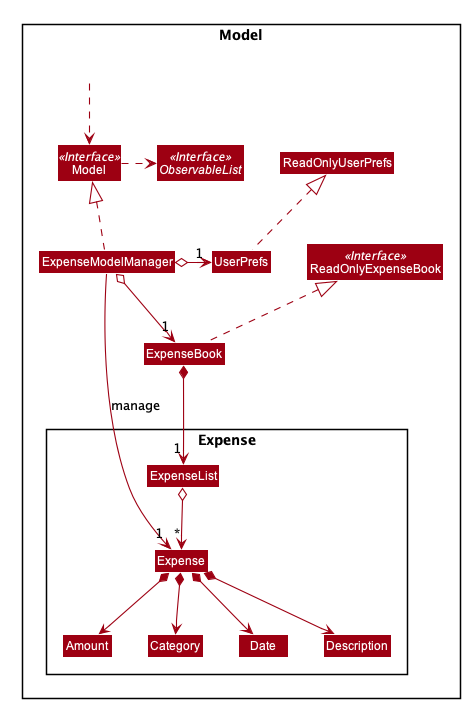

The diagram above was rendered by PlantUML. Its source (embedded in the PNG):
@startuml








skinparam BackgroundColor #FFFFFFF

skinparam Shadowing false

skinparam Class {
    FontColor #FFFFFF
    BorderThickness 1
    BorderColor #FFFFFF
    StereotypeFontColor #FFFFFF
    FontName Arial
}

skinparam Actor {
    BorderColor #000000
    Color #000000
    FontName Arial
}

skinparam Sequence {
    MessageAlign center
    BoxFontSize 15
    BoxPadding 0
    BoxFontColor #FFFFFF
    FontName Arial
}

skinparam Participant {
    FontColor #FFFFFFF
    Padding 20
}

skinparam MinClassWidth 50
skinparam ParticipantPadding 10
skinparam Shadowing false
skinparam DefaultTextAlignment center
skinparam packageStyle Rectangle

hide footbox
hide members
hide circle
skinparam arrowThickness 1.1
skinparam arrowColor #9D0012
skinparam classBackgroundColor #9D0012

Package Model <<Rectangle>>{
Interface ReadOnlyExpenseBook <<Interface>>
Interface Model <<Interface>>
Interface ObservableList <<Interface>>
Class ExpenseBook
Class ReadOnlyExpenseBook
Class Model
Class ExpenseModelManager
Class UserPrefs
Class ReadOnlyUserPrefs

Package Expense {
Class Expense
Class Amount
Class Category
Class Date
Class Description
Class ExpenseList
}

Class HiddenOutside #FFFFFF
HiddenOutside ..> Model

ExpenseBook .up.|> ReadOnlyExpenseBook

ExpenseModelManager .up.|> Model
Model .right.> ObservableList
ExpenseModelManager o--> "1" ExpenseBook
ExpenseModelManager o-left-> "1" UserPrefs
UserPrefs .up.|> ReadOnlyUserPrefs

ExpenseBook *--> "1" ExpenseList
ExpenseList o--> "*" Expense
Expense *--> Amount
Expense *--> Date
Expense *--> Category
Expense *--> Description

Amount -[hidden]right-> Category
Category -[hidden]right-> Date
Date -[hidden]right-> Description

ExpenseModelManager -->"1" Expense : manage
@enduml